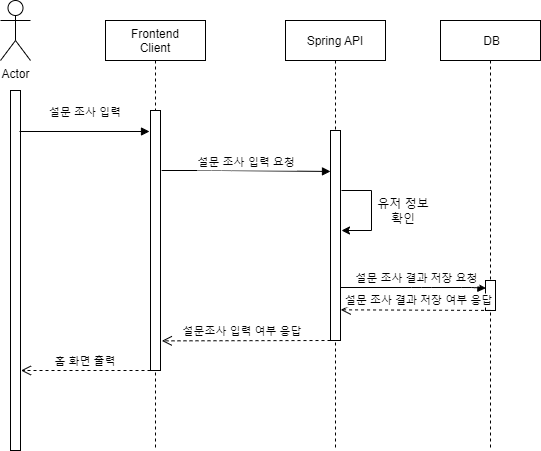

The diagram above was exported from draw.io. Its source (the exported page's mxGraphModel, read from the mxfile embedded in the PNG):
<mxGraphModel dx="2062" dy="1114" grid="1" gridSize="10" guides="1" tooltips="1" connect="1" arrows="1" fold="1" page="1" pageScale="1" pageWidth="827" pageHeight="1169" math="0" shadow="0">
  <root>
    <mxCell id="8MpiqyWDBb05mQwOIuFe-0" />
    <mxCell id="8MpiqyWDBb05mQwOIuFe-1" parent="8MpiqyWDBb05mQwOIuFe-0" />
    <mxCell id="mCYXRUwWEEey5n1ozIHZ-0" value="Frontend&#10;Client" style="shape=umlLifeline;perimeter=lifelinePerimeter;container=1;collapsible=0;recursiveResize=0;rounded=0;shadow=0;strokeWidth=1;" parent="8MpiqyWDBb05mQwOIuFe-1" vertex="1">
      <mxGeometry x="249" y="210" width="100" height="430" as="geometry" />
    </mxCell>
    <mxCell id="mCYXRUwWEEey5n1ozIHZ-1" value="" style="points=[];perimeter=orthogonalPerimeter;rounded=0;shadow=0;strokeWidth=1;" parent="mCYXRUwWEEey5n1ozIHZ-0" vertex="1">
      <mxGeometry x="45" y="90" width="10" height="260" as="geometry" />
    </mxCell>
    <mxCell id="mCYXRUwWEEey5n1ozIHZ-21" value="홈 화면 출력" style="verticalAlign=bottom;endArrow=open;dashed=1;endSize=8;shadow=0;strokeWidth=1;" parent="mCYXRUwWEEey5n1ozIHZ-0" edge="1">
      <mxGeometry relative="1" as="geometry">
        <mxPoint x="-84.55000000000018" y="350" as="targetPoint" />
        <mxPoint x="45" y="350" as="sourcePoint" />
        <mxPoint as="offset" />
      </mxGeometry>
    </mxCell>
    <mxCell id="mCYXRUwWEEey5n1ozIHZ-4" value="Spring API" style="shape=umlLifeline;perimeter=lifelinePerimeter;container=1;collapsible=0;recursiveResize=0;rounded=0;shadow=0;strokeWidth=1;" parent="8MpiqyWDBb05mQwOIuFe-1" vertex="1">
      <mxGeometry x="429" y="210" width="100" height="430" as="geometry" />
    </mxCell>
    <mxCell id="mCYXRUwWEEey5n1ozIHZ-5" value="" style="points=[];perimeter=orthogonalPerimeter;rounded=0;shadow=0;strokeWidth=1;" parent="mCYXRUwWEEey5n1ozIHZ-4" vertex="1">
      <mxGeometry x="45" y="110" width="10" height="210" as="geometry" />
    </mxCell>
    <mxCell id="mCYXRUwWEEey5n1ozIHZ-6" value="설문 조사 입력 요청" style="verticalAlign=bottom;endArrow=block;entryX=-0.114;entryY=0.006;shadow=0;strokeWidth=1;entryDx=0;entryDy=0;entryPerimeter=0;" parent="mCYXRUwWEEey5n1ozIHZ-4" edge="1">
      <mxGeometry x="0.0052" y="-1" relative="1" as="geometry">
        <mxPoint x="-123.86000000000001" y="150" as="sourcePoint" />
        <Array as="points">
          <mxPoint x="-63.860000000000014" y="150" />
        </Array>
        <mxPoint as="offset" />
        <mxPoint x="45.000000000000114" y="150.96000000000026" as="targetPoint" />
      </mxGeometry>
    </mxCell>
    <mxCell id="mCYXRUwWEEey5n1ozIHZ-17" value="설문조사 입력 여부 응답" style="verticalAlign=bottom;endArrow=open;dashed=1;endSize=8;shadow=0;strokeWidth=1;entryX=1.132;entryY=0.886;entryDx=0;entryDy=0;entryPerimeter=0;" parent="mCYXRUwWEEey5n1ozIHZ-4" target="mCYXRUwWEEey5n1ozIHZ-1" edge="1">
      <mxGeometry x="0.046" relative="1" as="geometry">
        <mxPoint x="-119.5" y="320" as="targetPoint" />
        <mxPoint as="offset" />
        <mxPoint x="45" y="320" as="sourcePoint" />
      </mxGeometry>
    </mxCell>
    <mxCell id="mCYXRUwWEEey5n1ozIHZ-7" value="Actor" style="shape=umlActor;verticalLabelPosition=bottom;verticalAlign=top;html=1;outlineConnect=0;" parent="8MpiqyWDBb05mQwOIuFe-1" vertex="1">
      <mxGeometry x="144" y="190" width="30" height="60" as="geometry" />
    </mxCell>
    <mxCell id="mCYXRUwWEEey5n1ozIHZ-8" value=" DB" style="shape=umlLifeline;perimeter=lifelinePerimeter;container=1;collapsible=0;recursiveResize=0;rounded=0;shadow=0;strokeWidth=1;" parent="8MpiqyWDBb05mQwOIuFe-1" vertex="1">
      <mxGeometry x="584" y="210" width="100" height="430" as="geometry" />
    </mxCell>
    <mxCell id="mCYXRUwWEEey5n1ozIHZ-9" value="" style="points=[];perimeter=orthogonalPerimeter;rounded=0;shadow=0;strokeWidth=1;" parent="mCYXRUwWEEey5n1ozIHZ-8" vertex="1">
      <mxGeometry x="45" y="260" width="10" height="30" as="geometry" />
    </mxCell>
    <mxCell id="mCYXRUwWEEey5n1ozIHZ-10" value="" style="points=[];perimeter=orthogonalPerimeter;rounded=0;shadow=0;strokeWidth=1;" parent="8MpiqyWDBb05mQwOIuFe-1" vertex="1">
      <mxGeometry x="154" y="280" width="10" height="360" as="geometry" />
    </mxCell>
    <mxCell id="mCYXRUwWEEey5n1ozIHZ-11" value="설문 조사 입력" style="verticalAlign=bottom;endArrow=block;shadow=0;strokeWidth=1;" parent="8MpiqyWDBb05mQwOIuFe-1" edge="1">
      <mxGeometry x="0.0154" y="10" relative="1" as="geometry">
        <mxPoint x="163" y="321" as="sourcePoint" />
        <mxPoint x="293" y="321" as="targetPoint" />
        <mxPoint as="offset" />
      </mxGeometry>
    </mxCell>
    <mxCell id="mCYXRUwWEEey5n1ozIHZ-12" value="설문 조사 결과 저장 요청" style="verticalAlign=bottom;endArrow=block;shadow=0;strokeWidth=1;entryX=0.043;entryY=0.254;entryDx=0;entryDy=0;entryPerimeter=0;" parent="8MpiqyWDBb05mQwOIuFe-1" target="mCYXRUwWEEey5n1ozIHZ-9" edge="1">
      <mxGeometry x="0.0485" relative="1" as="geometry">
        <mxPoint x="483.5" y="477" as="sourcePoint" />
        <mxPoint x="620" y="477" as="targetPoint" />
        <mxPoint as="offset" />
        <Array as="points">
          <mxPoint x="565" y="477" />
          <mxPoint x="615" y="477" />
        </Array>
      </mxGeometry>
    </mxCell>
    <mxCell id="mCYXRUwWEEey5n1ozIHZ-13" value="설문 조사 결과 저장 여부 응답" style="verticalAlign=bottom;endArrow=open;dashed=1;endSize=8;shadow=0;strokeWidth=1;exitX=-0.045;exitY=1.031;exitDx=0;exitDy=0;exitPerimeter=0;entryX=1.02;entryY=0.854;entryDx=0;entryDy=0;entryPerimeter=0;" parent="8MpiqyWDBb05mQwOIuFe-1" target="mCYXRUwWEEey5n1ozIHZ-5" edge="1">
      <mxGeometry x="-0.0515" y="-1" relative="1" as="geometry">
        <mxPoint x="489" y="499.93000000000006" as="targetPoint" />
        <mxPoint x="633.5500000000002" y="499.93000000000006" as="sourcePoint" />
        <mxPoint as="offset" />
      </mxGeometry>
    </mxCell>
    <mxCell id="mCYXRUwWEEey5n1ozIHZ-19" value="" style="edgeStyle=elbowEdgeStyle;elbow=horizontal;endArrow=classic;html=1;rounded=0;" parent="8MpiqyWDBb05mQwOIuFe-1" edge="1">
      <mxGeometry width="50" height="50" relative="1" as="geometry">
        <mxPoint x="485" y="380" as="sourcePoint" />
        <mxPoint x="485" y="420" as="targetPoint" />
        <Array as="points">
          <mxPoint x="515" y="400" />
        </Array>
      </mxGeometry>
    </mxCell>
    <mxCell id="mCYXRUwWEEey5n1ozIHZ-20" value="유저 정보 확인" style="text;html=1;strokeColor=none;fillColor=none;align=center;verticalAlign=middle;whiteSpace=wrap;rounded=0;" parent="8MpiqyWDBb05mQwOIuFe-1" vertex="1">
      <mxGeometry x="517" y="386" width="60" height="30" as="geometry" />
    </mxCell>
  </root>
</mxGraphModel>